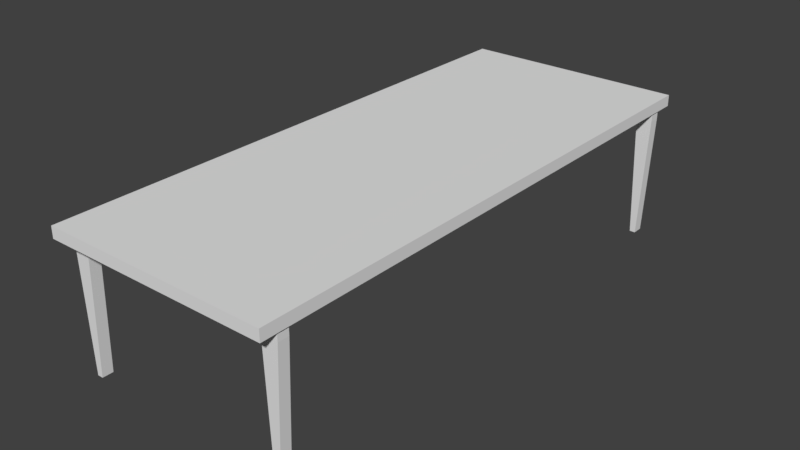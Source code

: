 # Source: cozinha-mesa.blend  (saved by Blender 2.78.0; exported with 4.5.12 LTS)
import bpy
from mathutils import Matrix  # noqa: F401  (used for matrix-valued properties, if any)

bpy.ops.wm.read_factory_settings(use_empty=True)
scene = bpy.context.scene
scene.name = 'Scene'

# ---- collections
col_collection_1 = bpy.data.collections.new('Collection 1'); scene.collection.children.link(col_collection_1)

# ---- world
world_world = bpy.data.worlds.new('World'); scene.world = world_world
world_world.color = (0.05088, 0.05088, 0.05088)
world_world.use_sun_shadow = False
world_world.sun_shadow_jitter_overblur = 0.0
world_world.cycles.sampling_method = 'MANUAL'

# ---- meshes
me_cube_002 = bpy.data.meshes.new('Cube.002')
me_cube_002.from_pydata([(-1.0, -1.0, -1.0), (-1.0, -1.0, 1.0), (-1.0, 1.0, -1.0), (-1.0, 1.0, 1.0), (1.0, -1.0, -1.0), (1.0, -1.0, 1.0), (1.0, 1.0, -1.0), (1.0, 1.0, 1.0), (3.0, 1.0, 1.0), (3.0, 1.0, -1.0), (3.0, -1.0, -1.0), (3.0, -1.0, 1.0), (-0.6894, -0.9388, -0.8156), (-0.6894, -0.8993, -0.8156), (2.689, -0.9388, -2.519), (-0.6894, 0.898, -2.519), (-0.6894, 0.898, -0.8156), (-0.6894, 0.9374, -0.8156), (2.689, 0.898, -2.519), (2.689, 0.9374, -2.519), (2.689, -0.9388, -0.8156), (2.689, -0.8993, -2.519), (2.689, -0.8993, -0.8156), (2.972, -0.9388, -2.519), (2.972, -0.9388, -0.8156), (2.972, -0.8993, -2.519), (2.972, -0.8993, -0.8156), (2.689, 0.898, -0.8156), (2.689, 0.9374, -0.8156), (2.972, 0.898, -2.519), (2.972, 0.898, -0.8156), (2.972, 0.9374, -2.519), (2.972, 0.9374, -0.8156), (2.781, -0.8993, -24.27), (2.781, -0.9388, -24.27), (2.882, -0.8993, -24.27), (2.882, -0.9388, -24.27), (2.781, 0.9374, -24.27), (2.781, 0.898, -24.27), (2.882, 0.9374, -24.27), (2.882, 0.898, -24.27), (-0.9714, -0.9388, -2.519), (-0.9714, -0.9388, -0.8156), (-0.9714, -0.8993, -2.519), (-0.9714, -0.8993, -0.8156), (-0.6894, -0.9388, -2.519), (-0.6894, -0.8993, -2.519), (-0.9714, 0.898, -2.519), (-0.9714, 0.898, -0.8156), (-0.9714, 0.9374, -2.519), (-0.9714, 0.9374, -0.8156), (-0.6894, 0.9374, -2.519), (-0.8821, -0.8993, -24.27), (-0.8821, -0.9388, -24.27), (-0.7808, -0.8993, -24.27), (-0.7808, -0.9388, -24.27), (-0.8821, 0.9374, -24.27), (-0.8821, 0.898, -24.27), (-0.7808, 0.9374, -24.27), (-0.7808, 0.898, -24.27)], [], [(0, 1, 3, 2), (2, 3, 7, 6), (7, 5, 11, 8), (4, 5, 1, 0), (2, 6, 4, 0), (7, 3, 1, 5), (9, 8, 11, 10), (6, 7, 8, 9), (5, 4, 10, 11), (4, 6, 9, 10), (45, 12, 13, 46), (46, 13, 22, 21), (21, 22, 20, 14), (14, 20, 12, 45), (46, 21, 14, 45), (22, 13, 12, 20), (15, 16, 17, 51), (51, 17, 28, 19), (19, 28, 27, 18), (18, 27, 16, 15), (51, 19, 18, 15), (28, 17, 16, 27), (21, 22, 26, 25), (25, 26, 24, 23), (23, 24, 20, 14), (14, 21, 33, 34), (26, 22, 20, 24), (19, 28, 32, 31), (31, 32, 30, 29), (29, 30, 27, 18), (29, 18, 38, 40), (32, 28, 27, 30), (33, 35, 36, 34), (37, 39, 40, 38), (25, 23, 36, 35), (19, 31, 39, 37), (18, 19, 37, 38), (23, 14, 34, 36), (31, 29, 40, 39), (21, 25, 35, 33), (41, 42, 44, 43), (43, 44, 13, 46), (45, 12, 42, 41), (41, 43, 52, 53), (13, 44, 42, 12), (47, 48, 50, 49), (49, 50, 17, 51), (15, 16, 48, 47), (15, 47, 57, 59), (17, 50, 48, 16), (52, 54, 55, 53), (56, 58, 59, 57), (46, 45, 55, 54), (49, 51, 58, 56), (47, 49, 56, 57), (45, 41, 53, 55), (51, 15, 59, 58), (43, 46, 54, 52)])
_uv = me_cube_002.uv_layers.new(name='UVMap')
_uv.uv.foreach_set('vector', [0.01047, 0.9274, 0.01047, 0.9825, 0.9878, 0.9825, 0.9878, 0.9274, 0.06419, 0.8448, 0.06419, 0.883, 0.4463, 0.883, 0.4463, 0.8448, 0.9878, 0.6234, 0.01944, 0.6234, 0.01944, 0.4258, 0.9878, 0.4258, 0.4463, 0.8448, 0.4463, 0.883, 0.06419, 0.883, 0.06419, 0.8448, 0.9878, 0.8211, 0.9878, 0.6234, 0.01944, 0.6234, 0.01944, 0.8211, 0.9878, 0.6234, 0.9878, 0.8211, 0.01944, 0.8211, 0.01944, 0.6234, 0.9878, 0.9274, 0.9878, 0.9825, 0.01047, 0.9825, 0.01047, 0.9274, 0.4463, 0.8448, 0.4463, 0.883, 0.8285, 0.883, 0.8285, 0.8448, 0.4463, 0.883, 0.4463, 0.8448, 0.8285, 0.8448, 0.8285, 0.883, 0.01944, 0.6234, 0.9878, 0.6234, 0.9878, 0.4258, 0.01944, 0.4258, 0.2287, 0.1544, 0.2287, 0.2027, 0.2276, 0.2027, 0.2276, 0.1544, 0.3892, 0.375, 0.3892, 0.403, 0.9445, 0.403, 0.9445, 0.375, 0.2285, 8.791e-05, 0.2285, 0.04845, 0.2274, 0.04845, 0.2274, 8.791e-05, 0.9445, 0.375, 0.9445, 0.403, 0.3892, 0.403, 0.3892, 0.375, 0.02135, 0.07216, 0.09509, 0.1308, 0.1155, 0.1157, 0.02896, 0.05757, 0.1119, 0.1204, 0.01962, 0.05704, 8.791e-05, 0.06238, 0.1155, 0.1542, 0.23, 0.1544, 0.23, 0.2027, 0.2288, 0.2027, 0.2288, 0.1544, 0.3892, 0.375, 0.3892, 0.403, 0.9445, 0.403, 0.9445, 0.375, 0.2298, 8.791e-05, 0.2298, 0.04845, 0.2287, 0.04845, 0.2287, 8.791e-05, 0.9445, 0.375, 0.9445, 0.403, 0.3892, 0.403, 0.3892, 0.375, 0.137, 0.07216, 0.2107, 0.1308, 0.2311, 0.1157, 0.1446, 0.05757, 0.2275, 0.1204, 0.1352, 0.05704, 0.1157, 0.06238, 0.2311, 0.1542, 0.9445, 0.375, 0.9445, 0.403, 0.9909, 0.403, 0.9909, 0.375, 0.02783, 0.3459, 0.02783, 0.3639, 0.007441, 0.3639, 0.007441, 0.3459, 0.9909, 0.375, 0.9909, 0.403, 0.9445, 0.403, 0.9445, 0.375, 0.007441, 0.3459, 0.02783, 0.3459, 0.02783, 0.1164, 0.007441, 0.1164, 0.2446, 0.9994, 0.2457, 0.9995, 0.2441, 0.9995, 0.2452, 0.9995, 0.9445, 0.375, 0.9445, 0.403, 0.9909, 0.403, 0.9909, 0.375, 0.06272, 0.3459, 0.06272, 0.3639, 0.04234, 0.3639, 0.04234, 0.3459, 0.9909, 0.375, 0.9909, 0.403, 0.9445, 0.403, 0.9445, 0.375, 0.9909, 0.375, 0.9445, 0.375, 0.9595, 0.01747, 0.9762, 0.01747, 0.2501, 0.9994, 0.2512, 0.9995, 0.2496, 0.9995, 0.2507, 0.9995, 0.2153, 0.3147, 0.2649, 0.3147, 0.2649, 0.334, 0.2153, 0.334, 0.2153, 0.2761, 0.2649, 0.2761, 0.2649, 0.2954, 0.2153, 0.2954, 0.02783, 0.3459, 0.007441, 0.3459, 0.007441, 0.1164, 0.02783, 0.1164, 0.9445, 0.375, 0.9909, 0.375, 0.9762, 0.01747, 0.9595, 0.01747, 0.04234, 0.3459, 0.06272, 0.3459, 0.06272, 0.1164, 0.04234, 0.1164, 0.9909, 0.375, 0.9445, 0.375, 0.9595, 0.01747, 0.9762, 0.01747, 0.06272, 0.3459, 0.04234, 0.3459, 0.04234, 0.1164, 0.06272, 0.1164, 0.9445, 0.375, 0.9909, 0.375, 0.9762, 0.01747, 0.9595, 0.01747, 0.007441, 0.3459, 0.007441, 0.3639, 0.02783, 0.3639, 0.02783, 0.3459, 0.3428, 0.375, 0.3428, 0.403, 0.3892, 0.403, 0.3892, 0.375, 0.3892, 0.375, 0.3892, 0.403, 0.3428, 0.403, 0.3428, 0.375, 0.007441, 0.3459, 0.02783, 0.3459, 0.02783, 0.1164, 0.007441, 0.1164, 0.2331, 0.9999, 0.2342, 0.9998, 0.2336, 0.9998, 0.2347, 0.9999, 0.04234, 0.3459, 0.04234, 0.3639, 0.06272, 0.3639, 0.06272, 0.3459, 0.3428, 0.375, 0.3428, 0.403, 0.3892, 0.403, 0.3892, 0.375, 0.3892, 0.375, 0.3892, 0.403, 0.3428, 0.403, 0.3428, 0.375, 0.3892, 0.375, 0.3428, 0.375, 0.3575, 0.01747, 0.3741, 0.01747, 0.2387, 0.9999, 0.2398, 0.9998, 0.2392, 0.9998, 0.2403, 0.9999, 0.2153, 0.2567, 0.2649, 0.2567, 0.2649, 0.276, 0.2153, 0.276, 0.2153, 0.2954, 0.2649, 0.2954, 0.2649, 0.3147, 0.2153, 0.3147, 0.02783, 0.3459, 0.007441, 0.3459, 0.007441, 0.1164, 0.02783, 0.1164, 0.3428, 0.375, 0.3892, 0.375, 0.3741, 0.01747, 0.3575, 0.01747, 0.04234, 0.3459, 0.06272, 0.3459, 0.06272, 0.1164, 0.04234, 0.1164, 0.3892, 0.375, 0.3428, 0.375, 0.3575, 0.01747, 0.3741, 0.01747, 0.06272, 0.3459, 0.04234, 0.3459, 0.04234, 0.1164, 0.06272, 0.1164, 0.3428, 0.375, 0.3892, 0.375, 0.3741, 0.01747, 0.3575, 0.01747])
me_cube_002.use_remesh_preserve_volume = False
me_cube_002.use_remesh_preserve_attributes = False
me_cube_002.use_mirror_vertex_groups = False
me_cube_002.update()

# ---- objects
ob_cube = bpy.data.objects.new('Cube', me_cube_002)

# ---- transforms, parenting, visibility, modifiers, constraints
ob_cube.location = (0.0, 0.0, 0.0)
ob_cube.scale = (1.0, 4.9, 0.1)
ob_cube.lineart.crease_threshold = 0.0

# ---- collection membership
col_collection_1.objects.link(ob_cube)

# ---- scene / render settings (as saved in the file)
scene.frame_start = 1; scene.frame_end = 250; scene.frame_set(0)
scene.render.engine = 'BLENDER_EEVEE_NEXT'
scene.render.resolution_percentage = 50
scene.render.dither_intensity = 0.0
scene.cycles.use_denoising = False
scene.cycles.samples = 128
scene.cycles.sampling_pattern = 'TABULATED_SOBOL'
scene.cycles.light_sampling_threshold = 0.0
scene.cycles.use_adaptive_sampling = False
scene.cycles.use_light_tree = False
scene.cycles.blur_glossy = 0.0
scene.cycles.sample_clamp_indirect = 0.0
scene.view_settings.view_transform = 'Standard'
bpy.context.view_layer.update()

# ---- added for rendering (the .blend has no active camera and no usable light): camera, sun
cam_auto = bpy.data.cameras.new('AutoCamera')
cam_auto.lens = 50.0
cam_auto.sensor_width = 36.0
cam_auto.clip_end = 1000.0
ob_auto_camera = bpy.data.objects.new('AutoCamera', cam_auto)
scene.collection.objects.link(ob_auto_camera)
ob_auto_camera.location = (11.0687, -12.0824, 6.89128)
ob_auto_camera.rotation_euler = (1.09748, -7.21219e-08, 0.694738)
scene.camera = ob_auto_camera
light_auto_sun = bpy.data.lights.new('AutoSun', 'SUN')
light_auto_sun.energy = 3.0
light_auto_sun.angle = 0.0523599
ob_auto_sun = bpy.data.objects.new('AutoSun', light_auto_sun)
scene.collection.objects.link(ob_auto_sun)
ob_auto_sun.rotation_euler = (0.872665, 0.174533, 0.523599)
bpy.context.view_layer.update()
